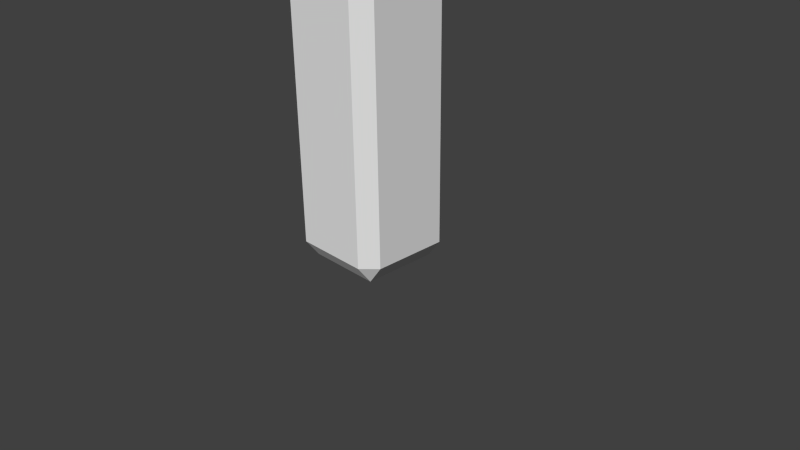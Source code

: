 # Source: Quartz_long_prerandom_textured.blend  (saved by Blender 2.76.0; exported with 4.5.12 LTS)
import bpy
from mathutils import Matrix  # noqa: F401  (used for matrix-valued properties, if any)

bpy.ops.wm.read_factory_settings(use_empty=True)
scene = bpy.context.scene
scene.name = 'Scene'

# ---- collections
col_collection_1 = bpy.data.collections.new('Collection 1'); scene.collection.children.link(col_collection_1)

# ---- materials (node trees are filled in below, after node groups)
mat_material = bpy.data.materials.new('Material')
mat_material.alpha_threshold = 0.0
mat_material.use_transparent_shadow = False
mat_material.roughness = 0.5
mat_material.line_color = (0.0, 0.0, 0.0, 1.0)

# ---- material node trees

# ---- world
world_world = bpy.data.worlds.new('World'); scene.world = world_world
world_world.color = (0.05088, 0.05088, 0.05088)
world_world.use_sun_shadow = False
world_world.sun_shadow_jitter_overblur = 0.0
world_world.cycles.sampling_method = 'MANUAL'
world_world.cycles.sample_map_resolution = 256

# ---- cameras
cam_camera = bpy.data.cameras.new('Camera')
cam_camera.clip_end = 100.0
cam_camera.lens = 35.0
cam_camera.sensor_width = 32.0
cam_camera.sensor_height = 18.0
cam_camera.ortho_scale = 7.314
cam_camera.dof.focus_distance = 0.0
cam_camera.dof.aperture_fstop = 128.0

# ---- meshes
me_cube = bpy.data.meshes.new('Cube')
me_cube.from_pydata([(0.5, 0.5, -1.0), (0.5, -0.5, -1.0), (-0.5, -0.5, -1.0), (-0.5, 0.5, -1.0), (-0.5, 0.5, 3.4), (0.5, 0.5, 3.4), (0.5, -0.5, 3.4), (-0.5, -0.5, 3.4), (0.6875, -0.5, -0.75), (0.6875, -0.5, 3.15), (0.5, -0.6875, 3.15), (0.5, -0.6875, -0.75), (0.6875, 0.5, 3.15), (0.5, 0.6875, 3.15), (0.6875, 0.5, -0.75), (0.5, 0.6875, -0.75), (-0.5, -0.6875, 3.15), (-0.5, -0.6875, -0.75), (-0.6875, -0.5, -0.75), (-0.6875, -0.5, 3.15), (-0.5, 0.6875, 3.15), (-0.6875, 0.5, 3.15), (-0.5, 0.6875, -0.75), (-0.6875, 0.5, -0.75)], [], [(16, 10, 6, 7), (7, 4, 21, 19), (19, 18, 17, 16), (16, 7, 19), (23, 3, 2, 18), (21, 23, 18, 19), (23, 21, 20, 22), (3, 22, 15, 0), (3, 23, 22), (15, 13, 12, 14), (20, 13, 15, 22), (4, 5, 13, 20), (4, 20, 21), (6, 5, 4, 7), (12, 5, 6, 9), (5, 12, 13), (9, 6, 10), (17, 11, 10, 16), (2, 1, 11, 17), (17, 18, 2), (0, 1, 2, 3), (8, 1, 0, 14), (1, 8, 11), (0, 15, 14), (8, 14, 12, 9), (10, 11, 8, 9)])
_uv = me_cube.uv_layers.new(name='UVMap')
_uv.uv.foreach_set('vector', [0.7683, 0.795, 0.9634, 0.795, 0.9634, 0.8429, 0.7683, 0.8429, 0.2317, 0.8429, 0.03659, 0.8429, 0.03659, 0.795, 0.2317, 0.795, 0.2317, 0.795, 0.2317, 0.04789, 0.2683, 0.04789, 0.2683, 0.795, 0.2683, 0.795, 0.2317, 0.8429, 0.2317, 0.795, 0.03659, 0.04789, 0.03659, 0.0, 0.2317, 0.0, 0.2317, 0.04789, 0.03659, 0.795, 0.03659, 0.04789, 0.2317, 0.04789, 0.2317, 0.795, 0.03659, 0.04789, 0.03659, 0.795, 5.815e-08, 0.795, 0.0, 0.04789, 0.2683, 0.8084, 0.2683, 0.7725, 0.4634, 0.7725, 0.4634, 0.8084, 0.03659, 0.0, 0.03659, 0.04789, 0.0, 0.04789, 0.7683, 0.04789, 0.7683, 0.795, 0.7317, 0.795, 0.7317, 0.04789, 0.3049, 0.1748, 0.5, 0.1748, 0.5, 0.7725, 0.3049, 0.7725, 0.3049, 0.1149, 0.5, 0.1149, 0.5, 0.1748, 0.3049, 0.1748, 0.3049, 0.1149, 0.3049, 0.1748, 0.2683, 0.1533, 0.5, 0.0, 0.5, 0.1149, 0.3049, 0.1149, 0.3049, 4.567e-08, 0.7317, 0.795, 0.7317, 0.8429, 0.5366, 0.8429, 0.5366, 0.795, 0.5, 0.1149, 0.5366, 0.1533, 0.5, 0.1748, 1.0, 0.795, 0.9634, 0.8429, 0.9634, 0.795, 0.7683, 0.04789, 0.9634, 0.04789, 0.9634, 0.795, 0.7683, 0.795, 0.7683, 0.0, 0.9634, 0.0, 0.9634, 0.04789, 0.7683, 0.04789, 0.2683, 0.04789, 0.2317, 0.04789, 0.2317, 0.0, 0.4634, 0.8084, 0.4634, 1.0, 0.2683, 1.0, 0.2683, 0.8084, 0.5366, 0.04789, 0.5366, 0.0, 0.7317, 4.567e-08, 0.7317, 0.04789, 0.9634, 0.0, 1.0, 0.04789, 0.9634, 0.04789, 0.7317, 4.567e-08, 0.7683, 0.04789, 0.7317, 0.04789, 0.5366, 0.04789, 0.7317, 0.04789, 0.7317, 0.795, 0.5366, 0.795, 0.9634, 0.795, 0.9634, 0.04789, 1.0, 0.04789, 1.0, 0.795])
me_cube.materials.append(mat_material)
me_cube.use_remesh_preserve_volume = False
me_cube.use_remesh_preserve_attributes = False
me_cube.use_mirror_vertex_groups = False
me_cube.update()

# ---- objects
ob_cube = bpy.data.objects.new('Cube', me_cube)
ob_camera = bpy.data.objects.new('Camera', cam_camera)

# ---- transforms, parenting, visibility, modifiers, constraints
ob_cube.location = (0.0, 0.0, 1.0)
ob_cube.lock_rotations_4d = False
ob_cube.empty_display_type = 'ARROWS'
ob_cube.lineart.crease_threshold = 0.0
ob_camera.location = (7.481, -6.508, 5.344)
ob_camera.rotation_euler = (1.109, 0.01082, 0.8149)
ob_camera.lock_rotations_4d = False
ob_camera.empty_display_type = 'ARROWS'
ob_camera.color = (0.0, 0.0, 0.0, 0.0)
ob_camera.display_type = 'WIRE'
ob_camera.lineart.crease_threshold = 0.0

# ---- collection membership
col_collection_1.objects.link(ob_cube)
col_collection_1.objects.link(ob_camera)

# ---- scene / render settings (as saved in the file)
scene.camera = ob_camera
scene.frame_start = 1; scene.frame_end = 250; scene.frame_set(1)
scene.render.engine = 'BLENDER_EEVEE_NEXT'
scene.render.resolution_percentage = 50
scene.render.dither_intensity = 0.0
scene.cycles.use_denoising = False
scene.cycles.samples = 10
scene.cycles.sampling_pattern = 'TABULATED_SOBOL'
scene.cycles.light_sampling_threshold = 0.0
scene.cycles.use_adaptive_sampling = False
scene.cycles.use_light_tree = False
scene.cycles.blur_glossy = 0.0
scene.cycles.pixel_filter_type = 'GAUSSIAN'
scene.cycles.sample_clamp_indirect = 0.0
scene.view_settings.view_transform = 'Standard'
bpy.context.view_layer.update()

# ---- added for rendering (the .blend has no usable light): sun
light_auto_sun = bpy.data.lights.new('AutoSun', 'SUN')
light_auto_sun.energy = 3.0
light_auto_sun.angle = 0.0523599
ob_auto_sun = bpy.data.objects.new('AutoSun', light_auto_sun)
scene.collection.objects.link(ob_auto_sun)
ob_auto_sun.rotation_euler = (0.872665, 0.174533, 0.523599)
bpy.context.view_layer.update()
